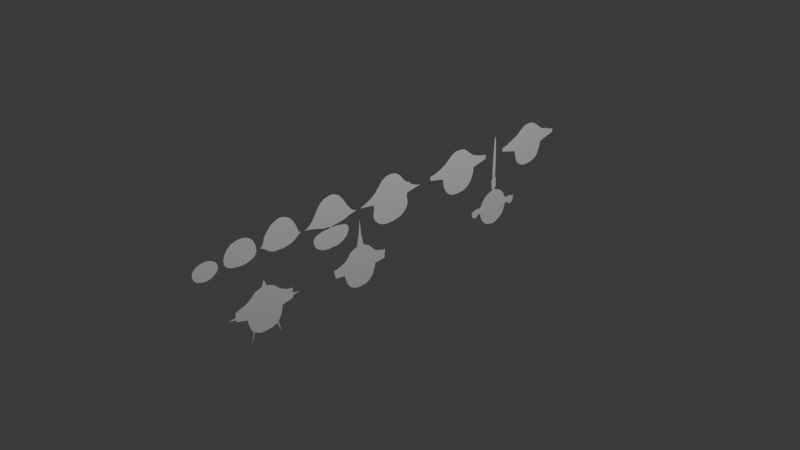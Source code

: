 # Source: untitled_2.blend  (saved by Blender 4.3.34; exported with 4.5.12 LTS)
import bpy
from mathutils import Matrix  # noqa: F401  (used for matrix-valued properties, if any)

bpy.ops.wm.read_factory_settings(use_empty=True)
scene = bpy.context.scene
scene.name = 'Scene'

# ---- collections
col_collection = bpy.data.collections.new('Collection'); scene.collection.children.link(col_collection)

# ---- world
world_world = bpy.data.worlds.new('World'); scene.world = world_world
world_world.use_nodes = True; world_world.node_tree.nodes.clear()
_N = world_world.node_tree.nodes; _L = world_world.node_tree.links
n0 = _N.new('ShaderNodeOutputWorld'); n0.name = 'World Output'; n0.location = (300, 300)
n1 = _N.new('ShaderNodeBackground'); n1.name = 'Background'; n1.location = (10, 300)
n1.inputs[0].default_value = (0.05088, 0.05088, 0.05088, 1.0)
_L.new(n1.outputs[0], n0.inputs[0])
n0.is_active_output = True
world_world.color = (0.05088, 0.05088, 0.05088)
world_world.sun_shadow_jitter_overblur = 0.0

# ---- cameras
cam_camera = bpy.data.cameras.new('Camera')
cam_camera.clip_end = 100.0
cam_camera.ortho_scale = 7.314

# ---- lights
light_light = bpy.data.lights.new('Light', 'POINT')
light_light.energy = 1000.0
light_light.shadow_soft_size = 0.1

# ---- meshes
me_plane = bpy.data.meshes.new('Plane')
me_plane.from_pydata([(-0.1024, -0.6541, 0.0), (-0.1001, -0.6405, 0.0), (-0.09419, -0.6276, 0.0), (-0.08476, -0.6182, 0.0), (-0.07608, -0.6159, 0.0), (-0.06492, -0.6187, 0.0), (-0.05748, -0.6249, 0.0), (-0.05029, -0.6375, 0.0), (-0.04732, -0.6519, 0.0), (-0.0488, -0.666, 0.0), (-0.05426, -0.6809, 0.0), (-0.06344, -0.6896, 0.0), (-0.07534, -0.6926, 0.0), (-0.08625, -0.6901, 0.0), (-0.09518, -0.6799, 0.0), (-0.1004, -0.6668, 0.0), (-0.1277, -0.5477, 0.0), (-0.1262, -0.5331, 0.0), (-0.1217, -0.5215, 0.0), (-0.1165, -0.5133, 0.0), (-0.1071, -0.5056, 0.0), (-0.09394, -0.4999, 0.0), (-0.07683, -0.4977, 0.0), (-0.07112, -0.4994, 0.0), (-0.06269, -0.5048, 0.0), (-0.05699, -0.5165, 0.0), (-0.05228, -0.5319, 0.0), (-0.05153, -0.547, 0.0), (-0.05327, -0.5616, 0.0), (-0.05649, -0.5783, 0.0), (-0.06344, -0.5916, 0.0), (-0.07385, -0.5986, 0.0), (-0.08625, -0.5983, 0.0), (-0.09791, -0.5951, 0.0), (-0.1111, -0.5867, 0.0), (-0.122, -0.5735, 0.0), (-0.1252, -0.5629, 0.0), (-0.144, -0.418, 0.0), (-0.1421, -0.4064, 0.0), (-0.1329, -0.3885, 0.0), (-0.1215, -0.3781, 0.0), (-0.1071, -0.3697, 0.0), (-0.09369, -0.3642, 0.0), (-0.08551, -0.3613, 0.0), (-0.07931, -0.3538, 0.0), (-0.07559, -0.3608, 0.0), (-0.06889, -0.3699, 0.0), (-0.0612, -0.3806, 0.0), (-0.05674, -0.3952, 0.0), (-0.0538, -0.4125, -3.501e-11), (-0.05451, -0.4309, 0.0), (-0.0555, -0.4436, 0.0), (-0.05947, -0.4543, 0.0), (-0.06542, -0.4647, 0.0), (-0.0741, -0.4753, 0.0), (-0.07931, -0.4858, 0.0), (-0.08377, -0.4793, 0.0), (-0.0937, -0.4748, 0.0), (-0.1051, -0.4721, 0.0), (-0.1158, -0.4652, 0.0), (-0.1242, -0.457, 0.0), (-0.1321, -0.4505, 0.0), (-0.1378, -0.4396, 0.0), (-0.143, -0.4282, 0.0), (-0.1544, -0.2509, 0.0), (-0.1522, -0.2373, 0.0), (-0.1443, -0.2216, 0.0), (-0.1336, -0.212, 0.0), (-0.1195, -0.2016, 0.0), (-0.1076, -0.1941, 0.0), (-0.09493, -0.1837, 0.0), (-0.08551, -0.174, 0.0), (-0.0798, -0.1606, 0.0), (-0.07708, -0.1718, 0.0), (-0.0741, -0.1859, 0.0), (-0.06889, -0.1996, 0.0), (-0.06567, -0.2137, 0.0), (-0.06344, -0.2283, 0.0), (-0.06145, -0.244, 0.0), (-0.06145, -0.2492, 0.0), (-0.05848, -0.2492, 0.0), (-0.05773, -0.2318, 0.0), (-0.05476, -0.2159, 0.0), (-0.05178, -0.2006, 0.0), (-0.04384, -0.1914, 0.0), (-0.03194, -0.1894, 0.0), (-0.02029, -0.1939, 0.0), (-0.01309, -0.1998, 0.0), (-0.00615, -0.2085, 0.0), (-0.0009421, -0.2189, 0.0), (0.00253, -0.2311, 0.0), (0.00253, -0.2467, 0.0), (0.003522, -0.2633, 0.0), (0.001786, -0.272, 0.0), (-0.0009421, -0.2834, 0.0), (-0.009622, -0.299, 0.0), (-0.01657, -0.3055, 0.0), (-0.02996, -0.3119, 0.0), (-0.04211, -0.3112, 0.0), (-0.05004, -0.3032, 0.0), (-0.05376, -0.2908, 0.0), (-0.05649, -0.2797, 0.0), (-0.05748, -0.2559, 0.0), (-0.06244, -0.2556, 0.0), (-0.06269, -0.2653, 0.0), (-0.06344, -0.2745, 0.0), (-0.06691, -0.2876, 0.0), (-0.07112, -0.3, 0.0), (-0.07336, -0.3104, 0.0), (-0.07658, -0.3241, 0.0), (-0.07931, -0.3409, 0.0), (-0.08303, -0.332, 0.0), (-0.09096, -0.3211, 0.0), (-0.1004, -0.3129, 0.0), (-0.1113, -0.306, 0.0), (-0.1284, -0.2958, 0.0), (-0.1411, -0.2846, 0.0), (-0.1492, -0.273, 0.0), (-0.08055, -0.1465, 0.0), (-0.08625, -0.1301, 0.0), (-0.09518, -0.1103, 0.0), (-0.1076, -0.09194, 0.0), (-0.1239, -0.07756, 0.0), (-0.1381, -0.06541, 0.0), (-0.1468, -0.05028, 0.0), (-0.149, -0.03242, 0.0), (-0.1448, -0.01283, -1.459e-10), (-0.1339, 0.002791, 0.0), (-0.1187, 0.01519, 0.0), (-0.1073, 0.02734, 0.0), (-0.1041, 0.03156, 0.0), (-0.1039, 0.03677, 0.0), (-0.09964, 0.04123, 0.0), (-0.09567, 0.04396, 0.0), (-0.09146, 0.05313, 0.0), (-0.08526, 0.06628, 0.0), (-0.08154, 0.08264, 0.0), (-0.07236, 0.03081, 0.0), (-0.05922, 0.02908, 0.0), (-0.0493, 0.03181, 0.0), (-0.03888, 0.03255, 0.0), (-0.02723, 0.02858, 0.0), (-0.01657, 0.01891, 0.0), (-0.00739, 0.005023, 0.0), (-0.003918, -0.007625, 0.0), (-0.0009421, -0.02325, 0.0), (-0.0009277, -0.04764, -2.917e-11), (-0.00367, -0.06144, 0.0), (-0.00987, -0.07681, 0.0), (-0.01756, -0.08599, 0.0), (-0.02822, -0.09442, 0.0), (-0.04062, -0.09814, 0.0), (-0.055, -0.09591, 0.0), (-0.07286, -0.09541, 0.0), (-0.142, 0.2401, 0.0), (-0.1411, 0.227, 0.0), (-0.1334, 0.2086, 0.0), (-0.1225, 0.1955, 0.0), (-0.1113, 0.1808, 0.0), (-0.1044, 0.167, 0.0), (-0.09791, 0.1508, 0.0), (-0.09369, 0.1357, 0.0), (-0.09245, 0.1238, 0.0), (-0.0798, 0.1233, 0.0), (-0.0684, 0.1751, 0.0), (-0.05401, 0.1776, 0.0), (-0.03938, 0.1804, 0.0), (-0.02723, 0.1873, 0.0), (-0.01433, 0.1987, 0.0), (-0.00615, 0.2158, 0.0), (-0.004191, 0.2371, -4.493e-11), (-0.005158, 0.2565, 0.0), (-0.008382, 0.2699, 0.0), (-0.01557, 0.2825, 0.0), (-0.02599, 0.2917, 0.0), (-0.03913, 0.2986, 0.0), (-0.05203, 0.3034, 0.0), (-0.0684, 0.3048, 0.0), (-0.08104, 0.3567, 0.0), (-0.09369, 0.3574, 0.0), (-0.09667, 0.3403, 0.0), (-0.1009, 0.3242, 0.0), (-0.1071, 0.3066, 0.0), (-0.1118, 0.2969, 0.0), (-0.121, 0.2853, 0.0), (-0.1294, 0.2758, 0.0), (-0.1376, 0.2644, 0.0), (-0.1411, 0.2483, 0.0), (-0.1435, 0.5494, 0.0), (-0.1425, 0.5367, 0.0), (-0.1388, 0.5258, 0.0), (-0.1309, 0.5137, 0.0), (-0.1215, 0.5013, 0.0), (-0.1135, 0.4894, 0.0), (-0.1061, 0.4698, 0.0), (-0.1031, 0.4588, 0.0), (-0.09964, 0.4584, 0.0), (-0.0932, 0.4326, 0.0), (-0.08253, 0.4323, 0.0), (-0.0674, 0.4896, 0.0), (-0.05525, 0.4916, 0.0), (-0.03913, 0.4968, 0.0), (-0.02425, 0.504, 0.0), (-0.01508, 0.5179, 0.0), (-0.00987, 0.5305, 0.0), (-0.008382, 0.5449, 0.0), (-0.009126, 0.5556, 0.0), (-0.01136, 0.5709, 0.0), (-0.01533, 0.5826, 0.0), (-0.02277, 0.5935, 0.0), (-0.03219, 0.599, 0.0), (-0.04409, 0.6047, 0.0), (-0.05848, 0.6091, 0.0), (-0.06815, 0.6109, 0.0), (-0.08377, 0.6669, 0.0), (-0.09443, 0.6682, 0.0), (-0.1011, 0.6424, 0.0), (-0.1039, 0.6411, -5.617e-11), (-0.1049, 0.6359, 0.0), (-0.1073, 0.6248, 0.0), (-0.1098, 0.6146, 0.0), (-0.1155, 0.6067, 0.0), (-0.123, 0.5962, 0.0), (-0.1299, 0.5878, 0.0), (-0.1366, 0.5761, 0.0), (-0.1418, 0.5675, 0.0), (-0.1425, 0.5585, 0.0), (0.0329, -0.4728, 1.05e-10), (0.1457, -0.5297, 0.0), (0.01257, -0.4814, 0.0), (0.06825, -0.08963, -3.063e-10), (0.1331, -0.5341, 0.0), (0.1212, -0.5382, 0.0), (0.112, -0.5391, 0.0), (0.1036, -0.5733, 0.0), (0.09708, -0.5742, 0.0), (0.09321, -0.5983, 0.0), (0.08964, -0.5751, 0.0), (0.07536, -0.5748, 0.0), (0.07149, -0.5608, 0.0), (0.06583, -0.5451, 0.0), (0.05929, -0.5326, 0.0), (0.04887, -0.5207, 0.0), (0.03935, -0.5091, 0.0), (0.03459, -0.4945, 0.0), (0.0334, -0.4882, 0.0), (0.03637, -0.4623, 0.0), (0.04381, -0.4469, 0.0), (0.05453, -0.4356, 0.0), (0.06167, -0.4257, 0.0), (0.0697, -0.4082, 0.0), (0.07357, -0.3888, 0.0), (0.08905, -0.3888, 0.0), (0.09262, -0.3635, 0.0), (0.09589, -0.3882, 0.0), (0.1036, -0.3897, 0.0), (0.1111, -0.4248, 0.0), (0.1259, -0.4272, 0.0), (0.1408, -0.4323, 0.0), (0.1554, -0.4406, 0.0), (0.1902, -0.4332, 0.0), (0.1578, -0.4448, 0.0), (0.1608, -0.4489, 0.0), (0.1646, -0.4609, 0.0), (0.1661, -0.4704, 0.0), (0.1667, -0.4808, 0.0), (0.1676, -0.4897, 0.0), (0.1661, -0.4998, 0.0), (0.1626, -0.5085, 0.0), (0.1572, -0.5192, 0.0), (0.1911, -0.5311, 0.0), (0.1548, -0.5225, 0.0), (0.1531, -0.1826, 0.0), (-0.04814, -0.1493, 0.0), (-0.002611, -0.1451, 0.0), (0.008995, -0.1418, 0.0), (0.03429, -0.1368, 0.0), (0.03786, -0.1261, 0.0), (0.0459, -0.1142, 0.0), (0.0578, -0.1023, 0.0), (0.1465, -0.19, 0.0), (0.1337, -0.1987, 0.0), (0.114, -0.2055, 0.0), (0.1075, -0.2073, 0.0), (0.1036, -0.2397, 0.0), (0.07833, -0.2454, 0.0), (0.07566, -0.2317, 0.0), (0.07149, -0.2195, 0.0), (0.06554, -0.2037, 0.0), (0.05512, -0.1933, 0.0), (0.04471, -0.1859, 0.0), (0.03697, -0.174, 0.0), (0.0334, -0.1609, 0.0), (0.00721, -0.1558, 0.0), (-0.003206, -0.1537, 0.0), (0.07595, -0.06684, 0.0), (0.07774, -0.05494, 0.0), (0.1051, -0.05821, 0.0), (0.1078, -0.09303, 0.0), (0.1239, -0.0963, 0.0), (0.1408, -0.1037, 0.0), (0.1521, -0.1136, 0.0), (0.1608, -0.1287, 0.0), (0.1614, -0.1448, 0.0), (0.162, -0.1505, 0.0), (0.162, -0.1591, 0.0), (0.1581, -0.1734, 0.0), (-0.008248, 0.4029, -2.001e-09), (-0.006247, 0.3921, 0.0), (0.1063, 0.3215, -2.654e-10), (0.08278, 0.303, -1.896e-10), (0.03518, 0.4039, 0.0), (0.02953, 0.4036, 0.0), (0.02596, 0.4072, 0.0), (-0.002545, 0.4073, -1.173e-09), (-0.00142, 0.3879, 0.0), (0.02536, 0.3888, 0.0), (0.03012, 0.3929, 0.0), (0.03518, 0.3926, 0.0), (0.03846, 0.3804, 0.0), (0.04738, 0.3629, 0.0), (0.06286, 0.3483, 0.0), (0.07625, 0.3435, 0.0), (0.07863, 0.3322, 0.0), (0.07685, 0.3266, 0.0), (0.09887, 0.331, 0.0), (0.09827, 0.3417, 0.0), (0.109, 0.3432, 0.0), (0.1233, 0.3498, 0.0), (0.1349, 0.3599, 0.0), (0.1438, 0.3733, 0.0), (0.1477, 0.3897, 0.0), (0.1506, 0.4007, 0.0), (0.145, 0.4197, 0.0), (0.1298, 0.4414, 0.0), (0.1114, 0.4504, 0.0), (0.09708, 0.4539, 0.0), (0.09619, 0.4647, 0.0), (0.1027, 0.4697, 0.0), (0.1063, 0.4754, 0.0), (0.1004, 0.4888, 0.0), (0.0822, 0.4926, 0.0), (0.07655, 0.4706, 0.0), (0.07893, 0.4623, 0.0), (0.07625, 0.4522, 0.0), (0.05959, 0.4447, 0.0), (0.04709, 0.4331, 0.0), (0.03875, 0.4185, 0.0), (0.1044, 0.3255, -4.171e-10), (0.1012, 0.3069, 0.0), (0.1036, 0.3126, 0.0), (-0.03475, 0.4031, 0.0), (-0.08266, 0.4025, 0.0), (-0.1312, 0.4004, 0.0), (-0.1422, 0.3977, 0.0), (-0.1315, 0.3947, 0.0), (-0.08326, 0.3926, 0.0), (-0.03535, 0.3911, 0.0)], [], [(0, 15, 14, 13, 12, 11, 10, 9, 8, 7, 6, 5, 4, 3, 2, 1), (26, 25, 24, 23, 22, 21, 20, 19, 18, 17, 16, 36, 35, 34, 33, 32, 31, 30, 29, 28, 27), (230, 279, 278, 277, 276, 275, 274, 273, 294, 293, 292, 291, 290, 289, 288, 287, 286, 285, 284, 283, 282, 281, 280, 272, 306, 305, 304, 303, 302, 301, 300, 299, 298, 297, 296, 295), (91, 90, 89, 88, 87, 86, 85, 84, 83, 82, 81, 80, 79, 78, 77, 76, 75, 74, 73, 72, 71, 70, 69, 68, 67, 66, 65, 64, 117, 116, 115, 114, 113, 112, 111, 110, 109, 108, 107, 106, 105, 104, 103, 102, 101, 100, 99, 98, 97, 96, 95, 94, 93, 92), (309, 348, 325, 326, 327, 328, 329, 330, 331, 332, 333, 334, 335, 336, 337, 338, 339, 340, 341, 342, 343, 344, 345, 346, 347, 311, 312, 313, 314, 307, 351, 352, 353, 354, 355, 356, 357, 308, 315, 316, 317, 318, 319, 320, 321, 322, 323, 324, 310, 349, 350), (188, 189, 190, 191, 192, 193, 194, 195, 196, 197, 198, 199, 200, 201, 202, 203, 204, 205, 206, 207, 208, 209, 210, 211, 212, 213, 214, 215, 216, 217, 218, 219, 220, 221, 222, 223, 224, 225, 226), (37, 63, 62, 61, 60, 59, 58, 57, 56, 55, 54, 53, 52, 51, 50, 49, 48, 47, 46, 45, 44, 43, 42, 41, 40, 39, 38), (229, 227, 246, 247, 248, 249, 250, 251, 252, 253, 254, 255, 256, 257, 258, 259, 260, 261, 262, 263, 264, 265, 266, 267, 268, 269, 270, 271, 228, 231, 232, 233, 234, 235, 236, 237, 238, 239, 240, 241, 242, 243, 244, 245), (145, 144, 143, 142, 141, 140, 139, 138, 137, 136, 135, 134, 133, 132, 131, 130, 129, 128, 127, 126, 125, 124, 123, 122, 121, 120, 119, 118, 153, 152, 151, 150, 149, 148, 147, 146), (154, 155, 156, 157, 158, 159, 160, 161, 162, 163, 164, 165, 166, 167, 168, 169, 170, 171, 172, 173, 174, 175, 176, 177, 178, 179, 180, 181, 182, 183, 184, 185, 186, 187)])
_uv = me_plane.uv_layers.new(name='UVMap')
_uv.uv.foreach_set('vector', [0.4488, 0.1729, 0.4498, 0.1666, 0.4524, 0.16, 0.4569, 0.155, 0.4623, 0.1537, 0.4683, 0.1552, 0.4729, 0.1595, 0.4756, 0.167, 0.4763, 0.174, 0.4749, 0.1812, 0.4713, 0.1876, 0.4675, 0.1907, 0.462, 0.192, 0.4576, 0.1909, 0.4529, 0.1862, 0.4499, 0.1798, 0.4739, 0.2341, 0.4715, 0.2417, 0.4687, 0.2476, 0.4644, 0.2503, 0.4616, 0.2512, 0.453, 0.2501, 0.4465, 0.2472, 0.4417, 0.2434, 0.4391, 0.2393, 0.4369, 0.2334, 0.4362, 0.2261, 0.4374, 0.2186, 0.439, 0.2132, 0.4445, 0.2067, 0.451, 0.2024, 0.4569, 0.2008, 0.4631, 0.2007, 0.4683, 0.2042, 0.4718, 0.2109, 0.4734, 0.2192, 0.4742, 0.2265, 0.0, 0.0, 0.0, 0.0, 0.0, 0.0, 0.0, 0.0, 0.0, 0.0, 0.0, 0.0, 0.0, 0.0, 0.0, 0.0, 0.0, 0.0, 0.0, 0.0, 0.0, 0.0, 0.0, 0.0, 0.0, 0.0, 0.0, 0.0, 0.0, 0.0, 0.0, 0.0, 0.0, 0.0, 0.0, 0.0, 0.0, 0.0, 0.0, 0.0, 0.0, 0.0, 0.0, 0.0, 0.0, 0.0, 0.0, 0.0, 0.0, 0.0, 0.0, 0.0, 0.0, 0.0, 0.0, 0.0, 0.0, 0.0, 0.0, 0.0, 0.0, 0.0, 0.0, 0.0, 0.0, 0.0, 0.0, 0.0, 0.0, 0.0, 0.0, 0.0, 0.5013, 0.3767, 0.5013, 0.3845, 0.4995, 0.3905, 0.4969, 0.3958, 0.4935, 0.4001, 0.4899, 0.4031, 0.484, 0.4053, 0.4781, 0.4043, 0.4741, 0.3997, 0.4726, 0.392, 0.4711, 0.3841, 0.4708, 0.3754, 0.4693, 0.3754, 0.4693, 0.378, 0.4683, 0.3858, 0.4672, 0.3931, 0.4656, 0.4002, 0.463, 0.407, 0.4615, 0.4141, 0.4601, 0.4197, 0.4572, 0.413, 0.4525, 0.4082, 0.4462, 0.4029, 0.4403, 0.3992, 0.4332, 0.394, 0.4279, 0.3892, 0.4239, 0.3814, 0.4228, 0.3745, 0.4254, 0.3635, 0.4295, 0.3577, 0.4358, 0.3521, 0.4444, 0.347, 0.4498, 0.3435, 0.4545, 0.3395, 0.4585, 0.334, 0.4603, 0.3295, 0.4617, 0.338, 0.4633, 0.3448, 0.4644, 0.35, 0.4665, 0.3562, 0.4683, 0.3628, 0.4687, 0.3674, 0.4688, 0.3722, 0.4713, 0.3721, 0.4718, 0.3602, 0.4731, 0.3546, 0.475, 0.3484, 0.4789, 0.3444, 0.485, 0.344, 0.4917, 0.3473, 0.4952, 0.3505, 0.4995, 0.3583, 0.5009, 0.364, 0.5018, 0.3683, 0.0, 0.0, 0.0, 0.0, 0.0, 0.0, 0.0, 0.0, 0.0, 0.0, 0.0, 0.0, 0.0, 0.0, 0.0, 0.0, 0.0, 0.0, 0.0, 0.0, 0.0, 0.0, 0.0, 0.0, 0.0, 0.0, 0.0, 0.0, 0.0, 0.0, 0.0, 0.0, 0.0, 0.0, 0.0, 0.0, 0.0, 0.0, 0.0, 0.0, 0.0, 0.0, 0.0, 0.0, 0.0, 0.0, 0.0, 0.0, 0.0, 0.0, 0.0, 0.0, 0.0, 0.0, 0.0, 0.0, 0.0, 0.0, 0.0, 0.0, 0.0, 0.0, 0.0, 0.0, 0.0, 0.0, 0.0, 0.0, 0.0, 0.0, 0.0, 0.0, 0.0, 0.0, 0.0, 0.0, 0.0, 0.0, 0.0, 0.0, 0.0, 0.0, 0.0, 0.0, 0.0, 0.0, 0.0, 0.0, 0.0, 0.0, 0.0, 0.0, 0.0, 0.0, 0.0, 0.0, 0.0, 0.0, 0.0, 0.0, 0.0, 0.0, 0.4282, 0.7747, 0.4287, 0.7684, 0.4306, 0.7629, 0.4346, 0.7568, 0.4393, 0.7506, 0.4432, 0.7447, 0.447, 0.7349, 0.4484, 0.7294, 0.4502, 0.7292, 0.4534, 0.7163, 0.4587, 0.7162, 0.4663, 0.7448, 0.4724, 0.7458, 0.4804, 0.7484, 0.4879, 0.752, 0.4925, 0.7589, 0.4951, 0.7653, 0.4958, 0.7725, 0.4954, 0.7778, 0.4943, 0.7855, 0.4923, 0.7913, 0.4886, 0.7968, 0.4839, 0.7995, 0.478, 0.8023, 0.4708, 0.8046, 0.4659, 0.8054, 0.4581, 0.8335, 0.4528, 0.8341, 0.4494, 0.8212, 0.4477, 0.8208, 0.4476, 0.818, 0.4463, 0.8124, 0.4451, 0.8073, 0.4422, 0.8033, 0.4385, 0.7981, 0.4351, 0.7939, 0.4317, 0.7881, 0.4291, 0.7837, 0.4287, 0.7793, 0.0, 0.0, 0.0, 0.0, 0.0, 0.0, 0.0, 0.0, 0.0, 0.0, 0.0, 0.0, 0.0, 0.0, 0.0, 0.0, 0.0, 0.0, 0.0, 0.0, 0.0, 0.0, 0.0, 0.0, 0.0, 0.0, 0.0, 0.0, 0.0, 0.0, 0.0, 0.0, 0.0, 0.0, 0.0, 0.0, 0.0, 0.0, 0.0, 0.0, 0.0, 0.0, 0.0, 0.0, 0.0, 0.0, 0.0, 0.0, 0.0, 0.0, 0.0, 0.0, 0.0, 0.0, 0.0, 0.0, 0.0, 0.0, 0.0, 0.0, 0.0, 0.0, 0.0, 0.0, 0.0, 0.0, 0.0, 0.0, 0.0, 0.0, 0.0, 0.0, 0.0, 0.0, 0.0, 0.0, 0.0, 0.0, 0.0, 0.0, 0.0, 0.0, 0.0, 0.0, 0.0, 0.0, 0.0, 0.0, 0.0, 0.0, 0.0, 0.0, 0.0, 0.0, 0.0, 0.0, 0.0, 0.0, 0.0, 0.0, 0.0, 0.0, 0.0, 0.0, 0.0, 0.0, 0.0, 0.0, 0.0, 0.0, 0.0, 0.0, 0.0, 0.0, 0.0, 0.0, 0.0, 0.0, 0.0, 0.0, 0.0, 0.0, 0.0, 0.0, 0.0, 0.0, 0.0, 0.0, 0.0, 0.0, 0.0, 0.0, 0.0, 0.0, 0.0, 0.0, 0.0, 0.0, 0.0, 0.0, 0.0, 0.0, 0.0, 0.0, 0.0, 0.0, 0.0, 0.0, 0.0, 0.0, 0.0, 0.0, 0.0, 0.0, 0.0, 0.0, 0.0, 0.0, 0.0, 0.0, 0.0, 0.0, 0.0, 0.0, 0.0, 0.0, 0.0, 0.0, 0.0, 0.0, 0.0, 0.0, 0.0, 0.0, 0.0, 0.0, 0.0, 0.0, 0.0, 0.0, 0.0, 0.0, 0.0, 0.0, 0.0, 0.0, 0.0, 0.0, 0.0, 0.0, 0.0, 0.0, 0.0, 0.0, 0.0, 0.0, 0.0, 0.0, 0.0, 0.0, 0.0, 0.0, 0.0, 0.0, 0.0, 0.0, 0.0, 0.0, 0.0, 0.0, 0.0, 0.0, 0.0, 0.0, 0.0, 0.0, 0.0, 0.0, 0.0, 0.0, 0.0, 0.0, 0.0, 0.0, 0.0, 0.0, 0.0, 0.0, 0.0, 0.0, 0.0, 0.0, 0.0, 0.0, 0.0, 0.0, 0.0, 0.0, 0.0, 0.0, 0.0, 0.0, 0.0, 0.0, 0.0, 0.0, 0.0, 0.0, 0.0, 0.0, 0.0, 0.0, 0.0, 0.0, 0.0, 0.0, 0.0, 0.0, 0.0, 0.0, 0.0, 0.0, 0.0, 0.0, 0.0, 0.0, 0.0, 0.0, 0.0, 0.0, 0.0, 0.0, 0.0, 0.0, 0.0, 0.0, 0.0, 0.0, 0.0, 0.0, 0.0, 0.0])
me_plane.update()

# ---- objects
ob_light = bpy.data.objects.new('Light', light_light)
ob_camera = bpy.data.objects.new('Camera', cam_camera)
ob_plane = bpy.data.objects.new('Plane', me_plane)

# ---- transforms, parenting, visibility, modifiers, constraints
ob_light.location = (4.076, 1.005, 5.904)
ob_light.rotation_euler = (0.6503, 0.05522, 1.866)
ob_light.lock_rotations_4d = False
ob_light.empty_display_type = 'ARROWS'
ob_light.color = (0.0, 0.0, 0.0, 0.0)
ob_light.lineart.crease_threshold = 0.0
ob_camera.location = (7.359, -6.926, 4.958)
ob_camera.rotation_euler = (1.109, 0.0, 0.8149)
ob_camera.lock_rotations_4d = False
ob_camera.empty_display_type = 'ARROWS'
ob_camera.color = (0.0, 0.0, 0.0, 0.0)
ob_camera.display_type = 'WIRE'
ob_camera.lineart.crease_threshold = 0.0
ob_plane.location = (0.0, 0.0, 0.0)
ob_plane.rotation_euler = (-0.0, 1.571, 0.0)
ob_plane.scale = (3.562, 3.562, 3.562)

# ---- collection membership
col_collection.objects.link(ob_light)
col_collection.objects.link(ob_camera)
col_collection.objects.link(ob_plane)

# ---- scene / render settings (as saved in the file)
scene.camera = ob_camera
scene.frame_start = 1; scene.frame_end = 250; scene.frame_set(1)
scene.render.engine = 'BLENDER_EEVEE_NEXT'
bpy.context.view_layer.update()
